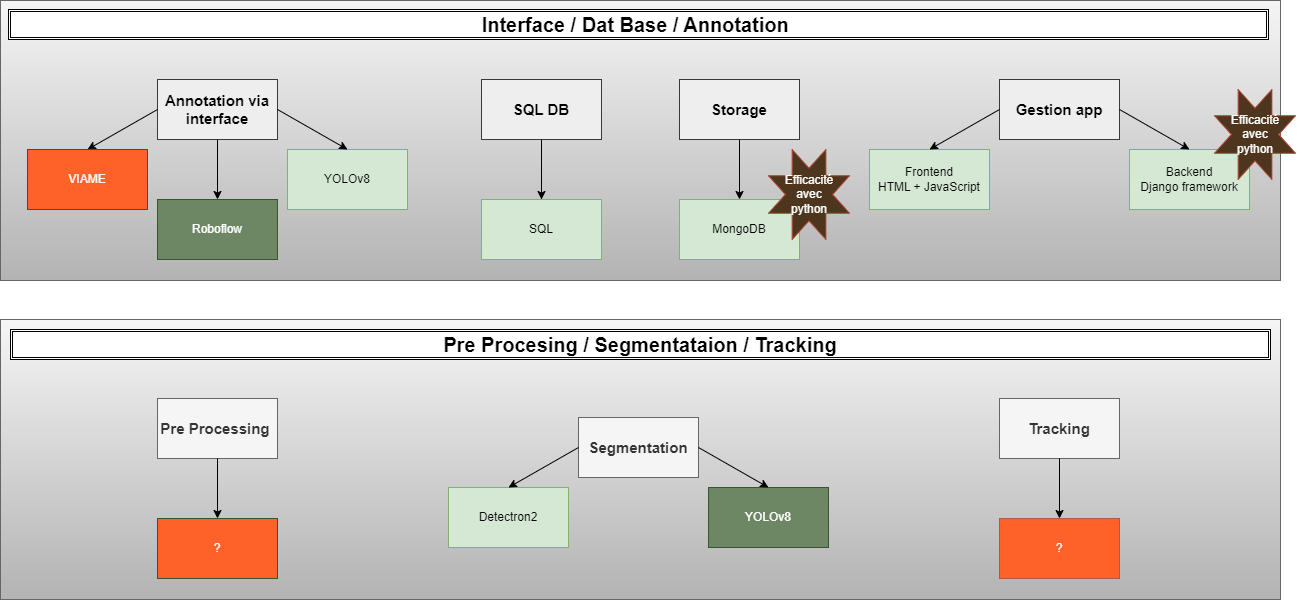

The diagram above was exported from draw.io. Its source (the exported page's mxGraphModel, read from the mxfile embedded in the PNG):
<mxGraphModel dx="2229" dy="719" grid="1" gridSize="10" guides="1" tooltips="1" connect="1" arrows="1" fold="1" page="1" pageScale="1" pageWidth="827" pageHeight="1169" math="0" shadow="0">
  <root>
    <mxCell id="0" />
    <mxCell id="1" parent="0" />
    <mxCell id="sH_s_y2L_xx-o6rOOro3-74" value="" style="rounded=0;whiteSpace=wrap;html=1;fillColor=#f5f5f5;gradientColor=#b3b3b3;strokeColor=#666666;" vertex="1" parent="1">
      <mxGeometry x="-440" y="1" width="1280" height="280" as="geometry" />
    </mxCell>
    <mxCell id="sH_s_y2L_xx-o6rOOro3-5" value="YOLOv8" style="rounded=0;whiteSpace=wrap;html=1;fillColor=#d5e8d4;strokeColor=#82b366;" vertex="1" parent="1">
      <mxGeometry x="-153" y="150" width="120" height="60" as="geometry" />
    </mxCell>
    <mxCell id="sH_s_y2L_xx-o6rOOro3-73" value="" style="rounded=0;whiteSpace=wrap;html=1;fillColor=#f5f5f5;strokeColor=#666666;gradientColor=#b3b3b3;" vertex="1" parent="1">
      <mxGeometry x="-440" y="320" width="1280" height="280" as="geometry" />
    </mxCell>
    <mxCell id="sH_s_y2L_xx-o6rOOro3-6" value="Roboflow" style="rounded=0;whiteSpace=wrap;html=1;fillColor=#6d8764;fontColor=#ffffff;strokeColor=#3A5431;" vertex="1" parent="1">
      <mxGeometry x="-283" y="200" width="120" height="60" as="geometry" />
    </mxCell>
    <mxCell id="sH_s_y2L_xx-o6rOOro3-8" value="&lt;b&gt;&lt;font style=&quot;font-size: 15px;&quot;&gt;Annotation via interface&lt;/font&gt;&lt;/b&gt;" style="rounded=0;whiteSpace=wrap;html=1;fillColor=#eeeeee;strokeColor=#36393d;" vertex="1" parent="1">
      <mxGeometry x="-283" y="80" width="120" height="60" as="geometry" />
    </mxCell>
    <mxCell id="sH_s_y2L_xx-o6rOOro3-9" value="" style="endArrow=classic;html=1;rounded=0;exitX=1;exitY=0.5;exitDx=0;exitDy=0;entryX=0.5;entryY=0;entryDx=0;entryDy=0;" edge="1" parent="1" source="sH_s_y2L_xx-o6rOOro3-8" target="sH_s_y2L_xx-o6rOOro3-5">
      <mxGeometry width="50" height="50" relative="1" as="geometry">
        <mxPoint x="27" y="380" as="sourcePoint" />
        <mxPoint x="77" y="330" as="targetPoint" />
      </mxGeometry>
    </mxCell>
    <mxCell id="sH_s_y2L_xx-o6rOOro3-10" value="" style="endArrow=classic;html=1;rounded=0;exitX=0.5;exitY=1;exitDx=0;exitDy=0;entryX=0.5;entryY=0;entryDx=0;entryDy=0;" edge="1" parent="1" source="sH_s_y2L_xx-o6rOOro3-8" target="sH_s_y2L_xx-o6rOOro3-6">
      <mxGeometry width="50" height="50" relative="1" as="geometry">
        <mxPoint x="-153" y="120" as="sourcePoint" />
        <mxPoint x="-83" y="160" as="targetPoint" />
      </mxGeometry>
    </mxCell>
    <mxCell id="sH_s_y2L_xx-o6rOOro3-11" value="" style="endArrow=classic;html=1;rounded=0;exitX=0;exitY=0.5;exitDx=0;exitDy=0;entryX=0.5;entryY=0;entryDx=0;entryDy=0;" edge="1" parent="1" source="sH_s_y2L_xx-o6rOOro3-8">
      <mxGeometry width="50" height="50" relative="1" as="geometry">
        <mxPoint x="-213" y="150" as="sourcePoint" />
        <mxPoint x="-353" y="150" as="targetPoint" />
      </mxGeometry>
    </mxCell>
    <mxCell id="sH_s_y2L_xx-o6rOOro3-20" value="&lt;font color=&quot;#ffffff&quot;&gt;?&lt;/font&gt;" style="rounded=0;whiteSpace=wrap;html=1;fillColor=#FF6229;strokeColor=#b85450;" vertex="1" parent="1">
      <mxGeometry x="559" y="519" width="120" height="60" as="geometry" />
    </mxCell>
    <mxCell id="sH_s_y2L_xx-o6rOOro3-22" value="&lt;b style=&quot;font-size: 15px;&quot;&gt;&lt;font style=&quot;font-size: 15px;&quot;&gt;Tracking&lt;/font&gt;&lt;/b&gt;" style="rounded=0;whiteSpace=wrap;html=1;fillColor=#f5f5f5;strokeColor=#666666;fontColor=#333333;fontSize=15;" vertex="1" parent="1">
      <mxGeometry x="559" y="399" width="120" height="60" as="geometry" />
    </mxCell>
    <mxCell id="sH_s_y2L_xx-o6rOOro3-24" value="" style="endArrow=classic;html=1;rounded=0;exitX=0.5;exitY=1;exitDx=0;exitDy=0;entryX=0.5;entryY=0;entryDx=0;entryDy=0;" edge="1" parent="1" source="sH_s_y2L_xx-o6rOOro3-22" target="sH_s_y2L_xx-o6rOOro3-20">
      <mxGeometry width="50" height="50" relative="1" as="geometry">
        <mxPoint x="-202" y="460" as="sourcePoint" />
        <mxPoint x="-202" y="520" as="targetPoint" />
      </mxGeometry>
    </mxCell>
    <mxCell id="sH_s_y2L_xx-o6rOOro3-28" value="&lt;b&gt;&lt;font style=&quot;font-size: 15px;&quot;&gt;Pre Processing&amp;nbsp;&lt;/font&gt;&lt;/b&gt;" style="rounded=0;whiteSpace=wrap;html=1;fillColor=#f5f5f5;strokeColor=#666666;fontColor=#333333;" vertex="1" parent="1">
      <mxGeometry x="-283" y="399" width="120" height="60" as="geometry" />
    </mxCell>
    <mxCell id="sH_s_y2L_xx-o6rOOro3-31" value="?" style="rounded=0;whiteSpace=wrap;html=1;fillColor=#FF6229;fontColor=#ffffff;strokeColor=#3A5431;" vertex="1" parent="1">
      <mxGeometry x="-283" y="519" width="120" height="60" as="geometry" />
    </mxCell>
    <mxCell id="sH_s_y2L_xx-o6rOOro3-32" value="" style="endArrow=classic;html=1;rounded=0;exitX=0.5;exitY=1;exitDx=0;exitDy=0;entryX=0.5;entryY=0;entryDx=0;entryDy=0;" edge="1" parent="1" source="sH_s_y2L_xx-o6rOOro3-28" target="sH_s_y2L_xx-o6rOOro3-31">
      <mxGeometry width="50" height="50" relative="1" as="geometry">
        <mxPoint x="-653" y="469" as="sourcePoint" />
        <mxPoint x="-653" y="529" as="targetPoint" />
      </mxGeometry>
    </mxCell>
    <mxCell id="sH_s_y2L_xx-o6rOOro3-52" value="YOLOv8" style="rounded=0;whiteSpace=wrap;html=1;fillColor=#6d8764;fontColor=#ffffff;strokeColor=#3A5431;" vertex="1" parent="1">
      <mxGeometry x="268" y="488" width="120" height="60" as="geometry" />
    </mxCell>
    <mxCell id="sH_s_y2L_xx-o6rOOro3-53" value="Detectron2" style="rounded=0;whiteSpace=wrap;html=1;fillColor=#d5e8d4;strokeColor=#82b366;" vertex="1" parent="1">
      <mxGeometry x="8" y="488" width="120" height="60" as="geometry" />
    </mxCell>
    <mxCell id="sH_s_y2L_xx-o6rOOro3-54" value="&lt;b&gt;&lt;font style=&quot;font-size: 15px;&quot;&gt;Segmentation&lt;/font&gt;&lt;/b&gt;" style="rounded=0;whiteSpace=wrap;html=1;fillColor=#f5f5f5;fontColor=#333333;strokeColor=#666666;" vertex="1" parent="1">
      <mxGeometry x="138" y="418" width="120" height="60" as="geometry" />
    </mxCell>
    <mxCell id="sH_s_y2L_xx-o6rOOro3-55" value="" style="endArrow=classic;html=1;rounded=0;exitX=1;exitY=0.5;exitDx=0;exitDy=0;entryX=0.5;entryY=0;entryDx=0;entryDy=0;" edge="1" parent="1" source="sH_s_y2L_xx-o6rOOro3-54" target="sH_s_y2L_xx-o6rOOro3-52">
      <mxGeometry width="50" height="50" relative="1" as="geometry">
        <mxPoint x="448" y="718" as="sourcePoint" />
        <mxPoint x="498" y="668" as="targetPoint" />
      </mxGeometry>
    </mxCell>
    <mxCell id="sH_s_y2L_xx-o6rOOro3-56" value="" style="endArrow=classic;html=1;rounded=0;exitX=0;exitY=0.5;exitDx=0;exitDy=0;entryX=0.5;entryY=0;entryDx=0;entryDy=0;" edge="1" parent="1" source="sH_s_y2L_xx-o6rOOro3-54" target="sH_s_y2L_xx-o6rOOro3-53">
      <mxGeometry width="50" height="50" relative="1" as="geometry">
        <mxPoint x="208" y="488" as="sourcePoint" />
        <mxPoint x="208" y="548" as="targetPoint" />
      </mxGeometry>
    </mxCell>
    <mxCell id="sH_s_y2L_xx-o6rOOro3-57" value="" style="edgeStyle=orthogonalEdgeStyle;rounded=0;orthogonalLoop=1;jettySize=auto;html=1;" edge="1" parent="1" source="sH_s_y2L_xx-o6rOOro3-58">
      <mxGeometry relative="1" as="geometry">
        <mxPoint x="101" y="120" as="targetPoint" />
      </mxGeometry>
    </mxCell>
    <mxCell id="sH_s_y2L_xx-o6rOOro3-58" value="SQL" style="rounded=0;whiteSpace=wrap;html=1;fillColor=#d5e8d4;strokeColor=#82b366;" vertex="1" parent="1">
      <mxGeometry x="41" y="200" width="120" height="60" as="geometry" />
    </mxCell>
    <mxCell id="sH_s_y2L_xx-o6rOOro3-59" value="&lt;b&gt;&lt;font style=&quot;font-size: 15px;&quot;&gt;SQL DB&lt;/font&gt;&lt;/b&gt;" style="rounded=0;whiteSpace=wrap;html=1;fillColor=#eeeeee;strokeColor=#36393d;" vertex="1" parent="1">
      <mxGeometry x="41" y="80" width="120" height="60" as="geometry" />
    </mxCell>
    <mxCell id="sH_s_y2L_xx-o6rOOro3-60" value="" style="endArrow=classic;html=1;rounded=0;exitX=0.5;exitY=1;exitDx=0;exitDy=0;entryX=0.5;entryY=0;entryDx=0;entryDy=0;" edge="1" parent="1" source="sH_s_y2L_xx-o6rOOro3-59" target="sH_s_y2L_xx-o6rOOro3-58">
      <mxGeometry width="50" height="50" relative="1" as="geometry">
        <mxPoint x="171" y="120" as="sourcePoint" />
        <mxPoint x="241" y="160" as="targetPoint" />
      </mxGeometry>
    </mxCell>
    <mxCell id="sH_s_y2L_xx-o6rOOro3-61" value="&lt;b&gt;&lt;font style=&quot;font-size: 15px;&quot;&gt;Storage&lt;/font&gt;&lt;/b&gt;" style="rounded=0;whiteSpace=wrap;html=1;fillColor=#eeeeee;strokeColor=#36393d;" vertex="1" parent="1">
      <mxGeometry x="239" y="80" width="120" height="60" as="geometry" />
    </mxCell>
    <mxCell id="sH_s_y2L_xx-o6rOOro3-62" value="MongoDB" style="rounded=0;whiteSpace=wrap;html=1;fillColor=#d5e8d4;strokeColor=#82b366;" vertex="1" parent="1">
      <mxGeometry x="239" y="200" width="120" height="60" as="geometry" />
    </mxCell>
    <mxCell id="sH_s_y2L_xx-o6rOOro3-63" value="" style="endArrow=classic;html=1;rounded=0;exitX=0.5;exitY=1;exitDx=0;exitDy=0;entryX=0.5;entryY=0;entryDx=0;entryDy=0;" edge="1" parent="1" target="sH_s_y2L_xx-o6rOOro3-62">
      <mxGeometry width="50" height="50" relative="1" as="geometry">
        <mxPoint x="299" y="140" as="sourcePoint" />
        <mxPoint x="439" y="160" as="targetPoint" />
      </mxGeometry>
    </mxCell>
    <mxCell id="sH_s_y2L_xx-o6rOOro3-67" value="Backend&lt;br&gt;Django framework" style="rounded=0;whiteSpace=wrap;html=1;fillColor=#d5e8d4;strokeColor=#82b366;" vertex="1" parent="1">
      <mxGeometry x="689" y="150" width="120" height="60" as="geometry" />
    </mxCell>
    <mxCell id="sH_s_y2L_xx-o6rOOro3-68" value="Frontend &lt;br&gt;HTML + JavaScript" style="rounded=0;whiteSpace=wrap;html=1;fillColor=#d5e8d4;strokeColor=#82b366;" vertex="1" parent="1">
      <mxGeometry x="429" y="150" width="120" height="60" as="geometry" />
    </mxCell>
    <mxCell id="sH_s_y2L_xx-o6rOOro3-69" value="&lt;b&gt;&lt;font style=&quot;font-size: 15px;&quot;&gt;Gestion app&lt;/font&gt;&lt;/b&gt;" style="rounded=0;whiteSpace=wrap;html=1;fillColor=#eeeeee;strokeColor=#36393d;" vertex="1" parent="1">
      <mxGeometry x="559" y="80" width="120" height="60" as="geometry" />
    </mxCell>
    <mxCell id="sH_s_y2L_xx-o6rOOro3-70" value="" style="endArrow=classic;html=1;rounded=0;exitX=1;exitY=0.5;exitDx=0;exitDy=0;entryX=0.5;entryY=0;entryDx=0;entryDy=0;" edge="1" parent="1" source="sH_s_y2L_xx-o6rOOro3-69" target="sH_s_y2L_xx-o6rOOro3-67">
      <mxGeometry width="50" height="50" relative="1" as="geometry">
        <mxPoint x="869" y="380" as="sourcePoint" />
        <mxPoint x="919" y="330" as="targetPoint" />
      </mxGeometry>
    </mxCell>
    <mxCell id="sH_s_y2L_xx-o6rOOro3-72" value="" style="endArrow=classic;html=1;rounded=0;exitX=0;exitY=0.5;exitDx=0;exitDy=0;entryX=0.5;entryY=0;entryDx=0;entryDy=0;" edge="1" parent="1" source="sH_s_y2L_xx-o6rOOro3-69" target="sH_s_y2L_xx-o6rOOro3-68">
      <mxGeometry width="50" height="50" relative="1" as="geometry">
        <mxPoint x="629" y="150" as="sourcePoint" />
        <mxPoint x="629" y="210" as="targetPoint" />
      </mxGeometry>
    </mxCell>
    <mxCell id="sH_s_y2L_xx-o6rOOro3-78" value="&lt;font style=&quot;font-size: 20px;&quot;&gt;&lt;b&gt;Pre Procesing / Segmentataion / Tracking&lt;/b&gt;&lt;/font&gt;" style="shape=ext;double=1;rounded=0;whiteSpace=wrap;html=1;" vertex="1" parent="1">
      <mxGeometry x="-430" y="330" width="1260" height="30" as="geometry" />
    </mxCell>
    <mxCell id="sH_s_y2L_xx-o6rOOro3-79" value="&lt;font style=&quot;font-size: 20px;&quot;&gt;&lt;b&gt;Interface / Dat Base / Annotation&amp;nbsp;&lt;/b&gt;&lt;/font&gt;" style="shape=ext;double=1;rounded=0;whiteSpace=wrap;html=1;" vertex="1" parent="1">
      <mxGeometry x="-432" y="10" width="1260" height="30" as="geometry" />
    </mxCell>
    <mxCell id="sH_s_y2L_xx-o6rOOro3-84" value="" style="verticalLabelPosition=bottom;verticalAlign=top;html=1;shape=mxgraph.basic.8_point_star;fillColor=#4D361D;strokeColor=#ae4132;" vertex="1" parent="1">
      <mxGeometry x="328" y="150" width="81" height="90" as="geometry" />
    </mxCell>
    <mxCell id="sH_s_y2L_xx-o6rOOro3-86" value="&lt;font color=&quot;#ffffff&quot;&gt;Efficacité&lt;br&gt;avec &lt;br&gt;python&lt;/font&gt;" style="text;html=1;align=center;verticalAlign=middle;whiteSpace=wrap;rounded=0;" vertex="1" parent="1">
      <mxGeometry x="324" y="170" width="90" height="50" as="geometry" />
    </mxCell>
    <mxCell id="sH_s_y2L_xx-o6rOOro3-87" value="" style="verticalLabelPosition=bottom;verticalAlign=top;html=1;shape=mxgraph.basic.8_point_star;fillColor=#4D361D;strokeColor=#ae4132;" vertex="1" parent="1">
      <mxGeometry x="774" y="90" width="81" height="90" as="geometry" />
    </mxCell>
    <mxCell id="sH_s_y2L_xx-o6rOOro3-88" value="&lt;font color=&quot;#ffffff&quot;&gt;Efficacité&lt;br&gt;avec &lt;br&gt;python&lt;/font&gt;" style="text;html=1;align=center;verticalAlign=middle;whiteSpace=wrap;rounded=0;" vertex="1" parent="1">
      <mxGeometry x="770" y="110" width="90" height="50" as="geometry" />
    </mxCell>
    <mxCell id="sH_s_y2L_xx-o6rOOro3-89" value="VIAME" style="rounded=0;whiteSpace=wrap;html=1;fillColor=#FF6229;fontColor=#ffffff;strokeColor=#3A5431;" vertex="1" parent="1">
      <mxGeometry x="-413" y="150" width="120" height="60" as="geometry" />
    </mxCell>
  </root>
</mxGraphModel>